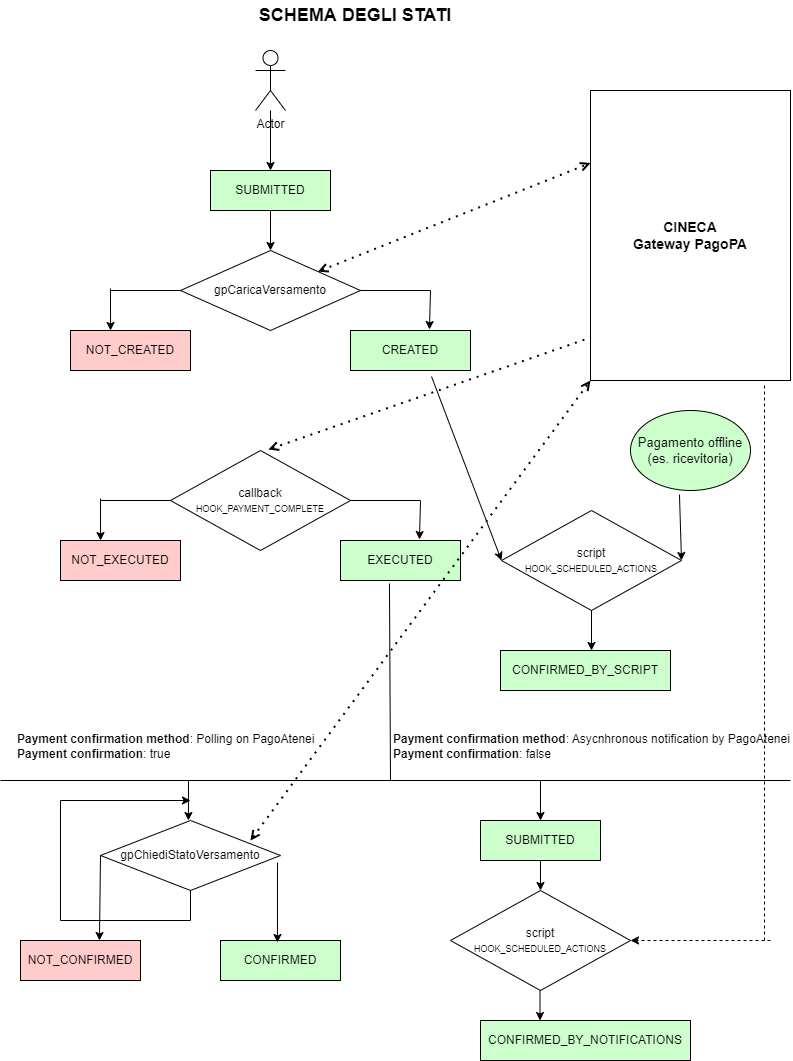

The diagram above was exported from draw.io. Its source (the exported page's mxGraphModel, read from the mxfile embedded in the PNG):
<mxGraphModel dx="2585" dy="1282" grid="1" gridSize="10" guides="1" tooltips="1" connect="1" arrows="1" fold="1" page="1" pageScale="1" pageWidth="827" pageHeight="1169" math="0" shadow="0">
  <root>
    <mxCell id="0" />
    <mxCell id="1" parent="0" />
    <mxCell id="08JfP0uLlyat-p7HSxfj-2" value="&lt;b&gt;&lt;font style=&quot;font-size: 18px&quot;&gt;SCHEMA DEGLI STATI&lt;/font&gt;&lt;/b&gt;" style="text;html=1;strokeColor=none;fillColor=none;align=center;verticalAlign=middle;whiteSpace=wrap;rounded=0;" vertex="1" parent="1">
      <mxGeometry x="10" y="30" width="710" height="30" as="geometry" />
    </mxCell>
    <mxCell id="08JfP0uLlyat-p7HSxfj-4" value="&lt;b style=&quot;font-size: 14px&quot;&gt;CINECA&lt;br&gt;Gateway PagoPA&lt;/b&gt;" style="rounded=0;whiteSpace=wrap;html=1;" vertex="1" parent="1">
      <mxGeometry x="600" y="120" width="200" height="290" as="geometry" />
    </mxCell>
    <mxCell id="08JfP0uLlyat-p7HSxfj-5" value="Actor" style="shape=umlActor;verticalLabelPosition=bottom;verticalAlign=top;html=1;outlineConnect=0;" vertex="1" parent="1">
      <mxGeometry x="265" y="80" width="30" height="60" as="geometry" />
    </mxCell>
    <mxCell id="08JfP0uLlyat-p7HSxfj-6" value="SUBMITTED" style="rounded=0;whiteSpace=wrap;html=1;fillColor=#CCFFCC;" vertex="1" parent="1">
      <mxGeometry x="220" y="200" width="120" height="40" as="geometry" />
    </mxCell>
    <mxCell id="08JfP0uLlyat-p7HSxfj-7" value="gpCaricaVersamento" style="rhombus;whiteSpace=wrap;html=1;" vertex="1" parent="1">
      <mxGeometry x="190" y="280" width="180" height="80" as="geometry" />
    </mxCell>
    <mxCell id="08JfP0uLlyat-p7HSxfj-9" value="NOT_CREATED" style="rounded=0;whiteSpace=wrap;html=1;fillColor=#FFCCCC;" vertex="1" parent="1">
      <mxGeometry x="80" y="360" width="120" height="40" as="geometry" />
    </mxCell>
    <mxCell id="08JfP0uLlyat-p7HSxfj-10" value="CREATED" style="rounded=0;whiteSpace=wrap;html=1;fillColor=#CCFFCC;" vertex="1" parent="1">
      <mxGeometry x="360" y="360" width="120" height="40" as="geometry" />
    </mxCell>
    <mxCell id="08JfP0uLlyat-p7HSxfj-11" value="" style="endArrow=none;html=1;rounded=0;entryX=0;entryY=0.5;entryDx=0;entryDy=0;" edge="1" parent="1" target="08JfP0uLlyat-p7HSxfj-7">
      <mxGeometry width="50" height="50" relative="1" as="geometry">
        <mxPoint x="120" y="320" as="sourcePoint" />
        <mxPoint x="110" y="260" as="targetPoint" />
      </mxGeometry>
    </mxCell>
    <mxCell id="08JfP0uLlyat-p7HSxfj-12" value="" style="endArrow=classic;html=1;rounded=0;entryX=0.317;entryY=0.05;entryDx=0;entryDy=0;entryPerimeter=0;" edge="1" parent="1">
      <mxGeometry width="50" height="50" relative="1" as="geometry">
        <mxPoint x="120" y="318" as="sourcePoint" />
        <mxPoint x="120.03999999999996" y="360" as="targetPoint" />
      </mxGeometry>
    </mxCell>
    <mxCell id="08JfP0uLlyat-p7HSxfj-13" value="" style="endArrow=none;html=1;rounded=0;exitX=1;exitY=0.5;exitDx=0;exitDy=0;" edge="1" parent="1" source="08JfP0uLlyat-p7HSxfj-7">
      <mxGeometry width="50" height="50" relative="1" as="geometry">
        <mxPoint x="390" y="340" as="sourcePoint" />
        <mxPoint x="440" y="320" as="targetPoint" />
      </mxGeometry>
    </mxCell>
    <mxCell id="08JfP0uLlyat-p7HSxfj-14" value="" style="endArrow=classic;html=1;rounded=0;entryX=0.658;entryY=-0.025;entryDx=0;entryDy=0;entryPerimeter=0;" edge="1" parent="1" target="08JfP0uLlyat-p7HSxfj-10">
      <mxGeometry width="50" height="50" relative="1" as="geometry">
        <mxPoint x="440" y="320" as="sourcePoint" />
        <mxPoint x="460" y="230" as="targetPoint" />
      </mxGeometry>
    </mxCell>
    <mxCell id="08JfP0uLlyat-p7HSxfj-15" value="" style="endArrow=open;dashed=1;html=1;dashPattern=1 3;strokeWidth=2;rounded=0;entryX=0;entryY=0.25;entryDx=0;entryDy=0;startArrow=open;startFill=0;endFill=0;" edge="1" parent="1" source="08JfP0uLlyat-p7HSxfj-7" target="08JfP0uLlyat-p7HSxfj-4">
      <mxGeometry width="50" height="50" relative="1" as="geometry">
        <mxPoint x="400" y="260" as="sourcePoint" />
        <mxPoint x="590" y="200" as="targetPoint" />
      </mxGeometry>
    </mxCell>
    <mxCell id="08JfP0uLlyat-p7HSxfj-18" value="" style="endArrow=classic;html=1;rounded=0;exitX=0.5;exitY=1;exitDx=0;exitDy=0;entryX=0.5;entryY=0;entryDx=0;entryDy=0;" edge="1" parent="1" source="08JfP0uLlyat-p7HSxfj-6" target="08JfP0uLlyat-p7HSxfj-7">
      <mxGeometry width="50" height="50" relative="1" as="geometry">
        <mxPoint x="350" y="230" as="sourcePoint" />
        <mxPoint x="400" y="180" as="targetPoint" />
      </mxGeometry>
    </mxCell>
    <mxCell id="08JfP0uLlyat-p7HSxfj-19" value="" style="endArrow=classic;html=1;rounded=0;" edge="1" parent="1" source="08JfP0uLlyat-p7HSxfj-5" target="08JfP0uLlyat-p7HSxfj-6">
      <mxGeometry width="50" height="50" relative="1" as="geometry">
        <mxPoint x="380" y="180" as="sourcePoint" />
        <mxPoint x="430" y="130" as="targetPoint" />
      </mxGeometry>
    </mxCell>
    <mxCell id="08JfP0uLlyat-p7HSxfj-20" value="callback&lt;br&gt;&lt;font style=&quot;font-size: 9px&quot;&gt;HOOK_PAYMENT_COMPLETE&lt;/font&gt;" style="rhombus;whiteSpace=wrap;html=1;" vertex="1" parent="1">
      <mxGeometry x="180" y="480" width="180" height="100" as="geometry" />
    </mxCell>
    <mxCell id="08JfP0uLlyat-p7HSxfj-21" value="NOT_EXECUTED" style="rounded=0;whiteSpace=wrap;html=1;fillColor=#FFCCCC;" vertex="1" parent="1">
      <mxGeometry x="70" y="570" width="120" height="40" as="geometry" />
    </mxCell>
    <mxCell id="08JfP0uLlyat-p7HSxfj-22" value="EXECUTED" style="rounded=0;whiteSpace=wrap;html=1;fillColor=#CCFFCC;" vertex="1" parent="1">
      <mxGeometry x="350" y="570" width="120" height="40" as="geometry" />
    </mxCell>
    <mxCell id="08JfP0uLlyat-p7HSxfj-23" value="" style="endArrow=none;html=1;rounded=0;entryX=0;entryY=0.5;entryDx=0;entryDy=0;" edge="1" parent="1" target="08JfP0uLlyat-p7HSxfj-20">
      <mxGeometry width="50" height="50" relative="1" as="geometry">
        <mxPoint x="110" y="530" as="sourcePoint" />
        <mxPoint x="100" y="470" as="targetPoint" />
      </mxGeometry>
    </mxCell>
    <mxCell id="08JfP0uLlyat-p7HSxfj-24" value="" style="endArrow=classic;html=1;rounded=0;entryX=0.317;entryY=0.05;entryDx=0;entryDy=0;entryPerimeter=0;" edge="1" parent="1">
      <mxGeometry width="50" height="50" relative="1" as="geometry">
        <mxPoint x="110" y="528" as="sourcePoint" />
        <mxPoint x="110.03999999999996" y="570" as="targetPoint" />
      </mxGeometry>
    </mxCell>
    <mxCell id="08JfP0uLlyat-p7HSxfj-25" value="" style="endArrow=none;html=1;rounded=0;exitX=1;exitY=0.5;exitDx=0;exitDy=0;" edge="1" parent="1" source="08JfP0uLlyat-p7HSxfj-20">
      <mxGeometry width="50" height="50" relative="1" as="geometry">
        <mxPoint x="380" y="550" as="sourcePoint" />
        <mxPoint x="430" y="530" as="targetPoint" />
      </mxGeometry>
    </mxCell>
    <mxCell id="08JfP0uLlyat-p7HSxfj-26" value="" style="endArrow=classic;html=1;rounded=0;entryX=0.658;entryY=-0.025;entryDx=0;entryDy=0;entryPerimeter=0;" edge="1" parent="1" target="08JfP0uLlyat-p7HSxfj-22">
      <mxGeometry width="50" height="50" relative="1" as="geometry">
        <mxPoint x="430" y="530" as="sourcePoint" />
        <mxPoint x="450" y="440" as="targetPoint" />
      </mxGeometry>
    </mxCell>
    <mxCell id="08JfP0uLlyat-p7HSxfj-27" value="" style="endArrow=none;dashed=1;html=1;dashPattern=1 3;strokeWidth=2;rounded=0;entryX=0;entryY=0.852;entryDx=0;entryDy=0;startArrow=open;startFill=0;endFill=0;exitX=0.544;exitY=-0.01;exitDx=0;exitDy=0;exitPerimeter=0;entryPerimeter=0;" edge="1" parent="1" source="08JfP0uLlyat-p7HSxfj-20" target="08JfP0uLlyat-p7HSxfj-4">
      <mxGeometry width="50" height="50" relative="1" as="geometry">
        <mxPoint x="319.99623069001024" y="478.591658084449" as="sourcePoint" />
        <mxPoint x="592.54" y="370" as="targetPoint" />
      </mxGeometry>
    </mxCell>
    <mxCell id="08JfP0uLlyat-p7HSxfj-28" value="&lt;font style=&quot;font-size: 13px&quot;&gt;Pagamento offline&lt;br&gt;(es. ricevitoria)&lt;br&gt;&lt;/font&gt;" style="ellipse;whiteSpace=wrap;html=1;fontSize=9;fillColor=#CCFFCC;" vertex="1" parent="1">
      <mxGeometry x="640" y="440" width="120" height="80" as="geometry" />
    </mxCell>
    <mxCell id="08JfP0uLlyat-p7HSxfj-33" value="CONFIRMED_BY_SCRIPT" style="rounded=0;whiteSpace=wrap;html=1;fillColor=#CCFFCC;" vertex="1" parent="1">
      <mxGeometry x="510" y="680" width="170" height="40" as="geometry" />
    </mxCell>
    <mxCell id="08JfP0uLlyat-p7HSxfj-34" value="" style="endArrow=none;html=1;rounded=0;fontSize=13;exitX=0.408;exitY=1.075;exitDx=0;exitDy=0;exitPerimeter=0;" edge="1" parent="1" source="08JfP0uLlyat-p7HSxfj-22">
      <mxGeometry width="50" height="50" relative="1" as="geometry">
        <mxPoint x="400" y="620" as="sourcePoint" />
        <mxPoint x="400" y="810" as="targetPoint" />
      </mxGeometry>
    </mxCell>
    <mxCell id="08JfP0uLlyat-p7HSxfj-35" value="" style="endArrow=none;html=1;rounded=0;fontSize=13;" edge="1" parent="1">
      <mxGeometry width="50" height="50" relative="1" as="geometry">
        <mxPoint x="10" y="810" as="sourcePoint" />
        <mxPoint x="800" y="810" as="targetPoint" />
      </mxGeometry>
    </mxCell>
    <mxCell id="08JfP0uLlyat-p7HSxfj-37" value="script&lt;br&gt;&lt;font style=&quot;font-size: 9px&quot;&gt;HOOK_SCHEDULED_ACTIONS&lt;/font&gt;" style="rhombus;whiteSpace=wrap;html=1;" vertex="1" parent="1">
      <mxGeometry x="511" y="540" width="180" height="100" as="geometry" />
    </mxCell>
    <mxCell id="08JfP0uLlyat-p7HSxfj-38" value="" style="endArrow=classic;html=1;rounded=0;fontSize=13;exitX=0.675;exitY=1.15;exitDx=0;exitDy=0;exitPerimeter=0;entryX=0;entryY=0.5;entryDx=0;entryDy=0;" edge="1" parent="1" source="08JfP0uLlyat-p7HSxfj-10" target="08JfP0uLlyat-p7HSxfj-37">
      <mxGeometry width="50" height="50" relative="1" as="geometry">
        <mxPoint x="500" y="530" as="sourcePoint" />
        <mxPoint x="550" y="480" as="targetPoint" />
      </mxGeometry>
    </mxCell>
    <mxCell id="08JfP0uLlyat-p7HSxfj-39" value="" style="endArrow=classic;html=1;rounded=0;fontSize=13;exitX=0.408;exitY=1.05;exitDx=0;exitDy=0;exitPerimeter=0;entryX=1;entryY=0.5;entryDx=0;entryDy=0;" edge="1" parent="1" source="08JfP0uLlyat-p7HSxfj-28" target="08JfP0uLlyat-p7HSxfj-37">
      <mxGeometry width="50" height="50" relative="1" as="geometry">
        <mxPoint x="720" y="590" as="sourcePoint" />
        <mxPoint x="770" y="540" as="targetPoint" />
      </mxGeometry>
    </mxCell>
    <mxCell id="08JfP0uLlyat-p7HSxfj-40" value="" style="endArrow=classic;html=1;rounded=0;fontSize=13;exitX=0.5;exitY=1;exitDx=0;exitDy=0;" edge="1" parent="1" source="08JfP0uLlyat-p7HSxfj-37">
      <mxGeometry width="50" height="50" relative="1" as="geometry">
        <mxPoint x="720" y="670" as="sourcePoint" />
        <mxPoint x="601" y="680" as="targetPoint" />
      </mxGeometry>
    </mxCell>
    <mxCell id="08JfP0uLlyat-p7HSxfj-41" value="gpChiediStatoVersamento" style="rhombus;whiteSpace=wrap;html=1;" vertex="1" parent="1">
      <mxGeometry x="110" y="850" width="180" height="70" as="geometry" />
    </mxCell>
    <mxCell id="08JfP0uLlyat-p7HSxfj-42" value="NOT_CONFIRMED" style="rounded=0;whiteSpace=wrap;html=1;fillColor=#FFCCCC;" vertex="1" parent="1">
      <mxGeometry x="30" y="970" width="120" height="40" as="geometry" />
    </mxCell>
    <mxCell id="08JfP0uLlyat-p7HSxfj-45" value="CONFIRMED" style="rounded=0;whiteSpace=wrap;html=1;fillColor=#CCFFCC;" vertex="1" parent="1">
      <mxGeometry x="230" y="970" width="120" height="40" as="geometry" />
    </mxCell>
    <mxCell id="08JfP0uLlyat-p7HSxfj-46" value="" style="endArrow=classic;html=1;rounded=0;fontSize=13;exitX=0;exitY=0.5;exitDx=0;exitDy=0;entryX=0.658;entryY=0;entryDx=0;entryDy=0;entryPerimeter=0;" edge="1" parent="1" source="08JfP0uLlyat-p7HSxfj-41" target="08JfP0uLlyat-p7HSxfj-42">
      <mxGeometry width="50" height="50" relative="1" as="geometry">
        <mxPoint x="140" y="1150" as="sourcePoint" />
        <mxPoint x="109" y="960" as="targetPoint" />
      </mxGeometry>
    </mxCell>
    <mxCell id="08JfP0uLlyat-p7HSxfj-47" value="" style="endArrow=classic;html=1;rounded=0;fontSize=13;exitX=0;exitY=0.5;exitDx=0;exitDy=0;entryX=0.658;entryY=0;entryDx=0;entryDy=0;entryPerimeter=0;" edge="1" parent="1">
      <mxGeometry width="50" height="50" relative="1" as="geometry">
        <mxPoint x="287" y="892" as="sourcePoint" />
        <mxPoint x="286.96000000000004" y="972" as="targetPoint" />
      </mxGeometry>
    </mxCell>
    <mxCell id="08JfP0uLlyat-p7HSxfj-48" value="" style="endArrow=classic;html=1;rounded=0;fontSize=13;entryX=0.444;entryY=0;entryDx=0;entryDy=0;entryPerimeter=0;" edge="1" parent="1">
      <mxGeometry width="50" height="50" relative="1" as="geometry">
        <mxPoint x="198" y="810" as="sourcePoint" />
        <mxPoint x="197.92000000000007" y="850" as="targetPoint" />
      </mxGeometry>
    </mxCell>
    <mxCell id="08JfP0uLlyat-p7HSxfj-50" value="" style="endArrow=none;html=1;rounded=0;fontSize=13;entryX=0.5;entryY=1;entryDx=0;entryDy=0;" edge="1" parent="1" target="08JfP0uLlyat-p7HSxfj-41">
      <mxGeometry width="50" height="50" relative="1" as="geometry">
        <mxPoint x="200" y="950" as="sourcePoint" />
        <mxPoint x="200" y="930" as="targetPoint" />
      </mxGeometry>
    </mxCell>
    <mxCell id="08JfP0uLlyat-p7HSxfj-51" value="" style="endArrow=none;html=1;rounded=0;fontSize=13;" edge="1" parent="1">
      <mxGeometry width="50" height="50" relative="1" as="geometry">
        <mxPoint x="70" y="950" as="sourcePoint" />
        <mxPoint x="200" y="950" as="targetPoint" />
      </mxGeometry>
    </mxCell>
    <mxCell id="08JfP0uLlyat-p7HSxfj-52" value="" style="endArrow=none;html=1;rounded=0;fontSize=13;" edge="1" parent="1">
      <mxGeometry width="50" height="50" relative="1" as="geometry">
        <mxPoint x="70" y="950" as="sourcePoint" />
        <mxPoint x="70" y="830" as="targetPoint" />
      </mxGeometry>
    </mxCell>
    <mxCell id="08JfP0uLlyat-p7HSxfj-53" value="" style="endArrow=classic;html=1;rounded=0;fontSize=13;" edge="1" parent="1">
      <mxGeometry width="50" height="50" relative="1" as="geometry">
        <mxPoint x="70" y="830" as="sourcePoint" />
        <mxPoint x="200" y="830" as="targetPoint" />
      </mxGeometry>
    </mxCell>
    <mxCell id="08JfP0uLlyat-p7HSxfj-54" value="script&lt;br&gt;&lt;font style=&quot;font-size: 9px&quot;&gt;HOOK_SCHEDULED_ACTIONS&lt;/font&gt;" style="rhombus;whiteSpace=wrap;html=1;" vertex="1" parent="1">
      <mxGeometry x="460" y="920" width="180" height="100" as="geometry" />
    </mxCell>
    <mxCell id="08JfP0uLlyat-p7HSxfj-55" value="SUBMITTED" style="rounded=0;whiteSpace=wrap;html=1;fillColor=#CCFFCC;" vertex="1" parent="1">
      <mxGeometry x="490" y="850" width="120" height="40" as="geometry" />
    </mxCell>
    <mxCell id="08JfP0uLlyat-p7HSxfj-58" value="" style="endArrow=none;html=1;rounded=0;fontSize=13;entryX=0.87;entryY=1.007;entryDx=0;entryDy=0;entryPerimeter=0;dashed=1;" edge="1" parent="1" target="08JfP0uLlyat-p7HSxfj-4">
      <mxGeometry width="50" height="50" relative="1" as="geometry">
        <mxPoint x="774" y="970" as="sourcePoint" />
        <mxPoint x="760" y="640" as="targetPoint" />
      </mxGeometry>
    </mxCell>
    <mxCell id="08JfP0uLlyat-p7HSxfj-59" value="" style="endArrow=classic;html=1;rounded=0;fontSize=13;dashed=1;" edge="1" parent="1">
      <mxGeometry width="50" height="50" relative="1" as="geometry">
        <mxPoint x="780" y="970" as="sourcePoint" />
        <mxPoint x="640" y="970" as="targetPoint" />
      </mxGeometry>
    </mxCell>
    <mxCell id="08JfP0uLlyat-p7HSxfj-61" value="" style="endArrow=open;dashed=1;html=1;dashPattern=1 3;strokeWidth=2;rounded=0;entryX=0;entryY=1;entryDx=0;entryDy=0;startArrow=open;startFill=0;endFill=0;exitX=0.833;exitY=0.286;exitDx=0;exitDy=0;exitPerimeter=0;" edge="1" parent="1" source="08JfP0uLlyat-p7HSxfj-41" target="08JfP0uLlyat-p7HSxfj-4">
      <mxGeometry width="50" height="50" relative="1" as="geometry">
        <mxPoint x="379.99623069001024" y="800.001658084449" as="sourcePoint" />
        <mxPoint x="652.54" y="691.4100000000001" as="targetPoint" />
      </mxGeometry>
    </mxCell>
    <mxCell id="08JfP0uLlyat-p7HSxfj-62" value="" style="endArrow=classic;html=1;rounded=0;fontSize=13;entryX=0.5;entryY=0;entryDx=0;entryDy=0;" edge="1" parent="1" target="08JfP0uLlyat-p7HSxfj-55">
      <mxGeometry width="50" height="50" relative="1" as="geometry">
        <mxPoint x="550" y="810" as="sourcePoint" />
        <mxPoint x="620" y="830" as="targetPoint" />
      </mxGeometry>
    </mxCell>
    <mxCell id="08JfP0uLlyat-p7HSxfj-63" value="" style="endArrow=classic;html=1;rounded=0;fontSize=13;exitX=0.5;exitY=1;exitDx=0;exitDy=0;" edge="1" parent="1" source="08JfP0uLlyat-p7HSxfj-55" target="08JfP0uLlyat-p7HSxfj-54">
      <mxGeometry width="50" height="50" relative="1" as="geometry">
        <mxPoint x="560" y="820" as="sourcePoint" />
        <mxPoint x="560" y="860" as="targetPoint" />
      </mxGeometry>
    </mxCell>
    <mxCell id="08JfP0uLlyat-p7HSxfj-64" value="CONFIRMED_BY_NOTIFICATIONS" style="rounded=0;whiteSpace=wrap;html=1;fillColor=#CCFFCC;" vertex="1" parent="1">
      <mxGeometry x="490" y="1050" width="210" height="40" as="geometry" />
    </mxCell>
    <mxCell id="08JfP0uLlyat-p7HSxfj-65" value="" style="endArrow=classic;html=1;rounded=0;fontSize=13;exitX=0.5;exitY=1;exitDx=0;exitDy=0;" edge="1" parent="1">
      <mxGeometry width="50" height="50" relative="1" as="geometry">
        <mxPoint x="549.5" y="1020" as="sourcePoint" />
        <mxPoint x="549.5" y="1050" as="targetPoint" />
      </mxGeometry>
    </mxCell>
    <mxCell id="08JfP0uLlyat-p7HSxfj-66" value="&lt;b&gt;Payment confirmation method&lt;/b&gt;: Polling on PagoAtenei&lt;br&gt;&lt;b&gt;Payment confirmation&lt;/b&gt;: true" style="text;html=1;strokeColor=none;fillColor=none;align=left;verticalAlign=middle;whiteSpace=wrap;rounded=0;" vertex="1" parent="1">
      <mxGeometry x="25" y="750" width="330" height="51" as="geometry" />
    </mxCell>
    <mxCell id="08JfP0uLlyat-p7HSxfj-67" value="&lt;b&gt;Payment confirmation method&lt;/b&gt;:&amp;nbsp;Asycnhronous notification by PagoAtenei&lt;br&gt;&lt;b&gt;Payment confirmation&lt;/b&gt;: false" style="text;html=1;strokeColor=none;fillColor=none;align=left;verticalAlign=middle;whiteSpace=wrap;rounded=0;" vertex="1" parent="1">
      <mxGeometry x="401" y="750" width="400" height="51" as="geometry" />
    </mxCell>
  </root>
</mxGraphModel>